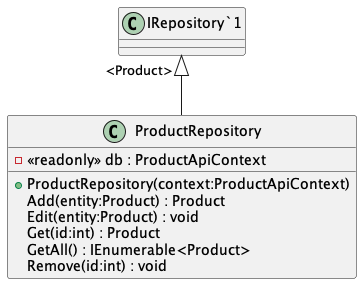

The diagram above was rendered by PlantUML. Its source (embedded in the PNG):
@startuml
class ProductRepository {
    - <<readonly>> db : ProductApiContext
    + ProductRepository(context:ProductApiContext)
    Add(entity:Product) : Product
    Edit(entity:Product) : void
    Get(id:int) : Product
    GetAll() : IEnumerable<Product>
    Remove(id:int) : void
}
"IRepository`1" "<Product>" <|-- ProductRepository
@enduml